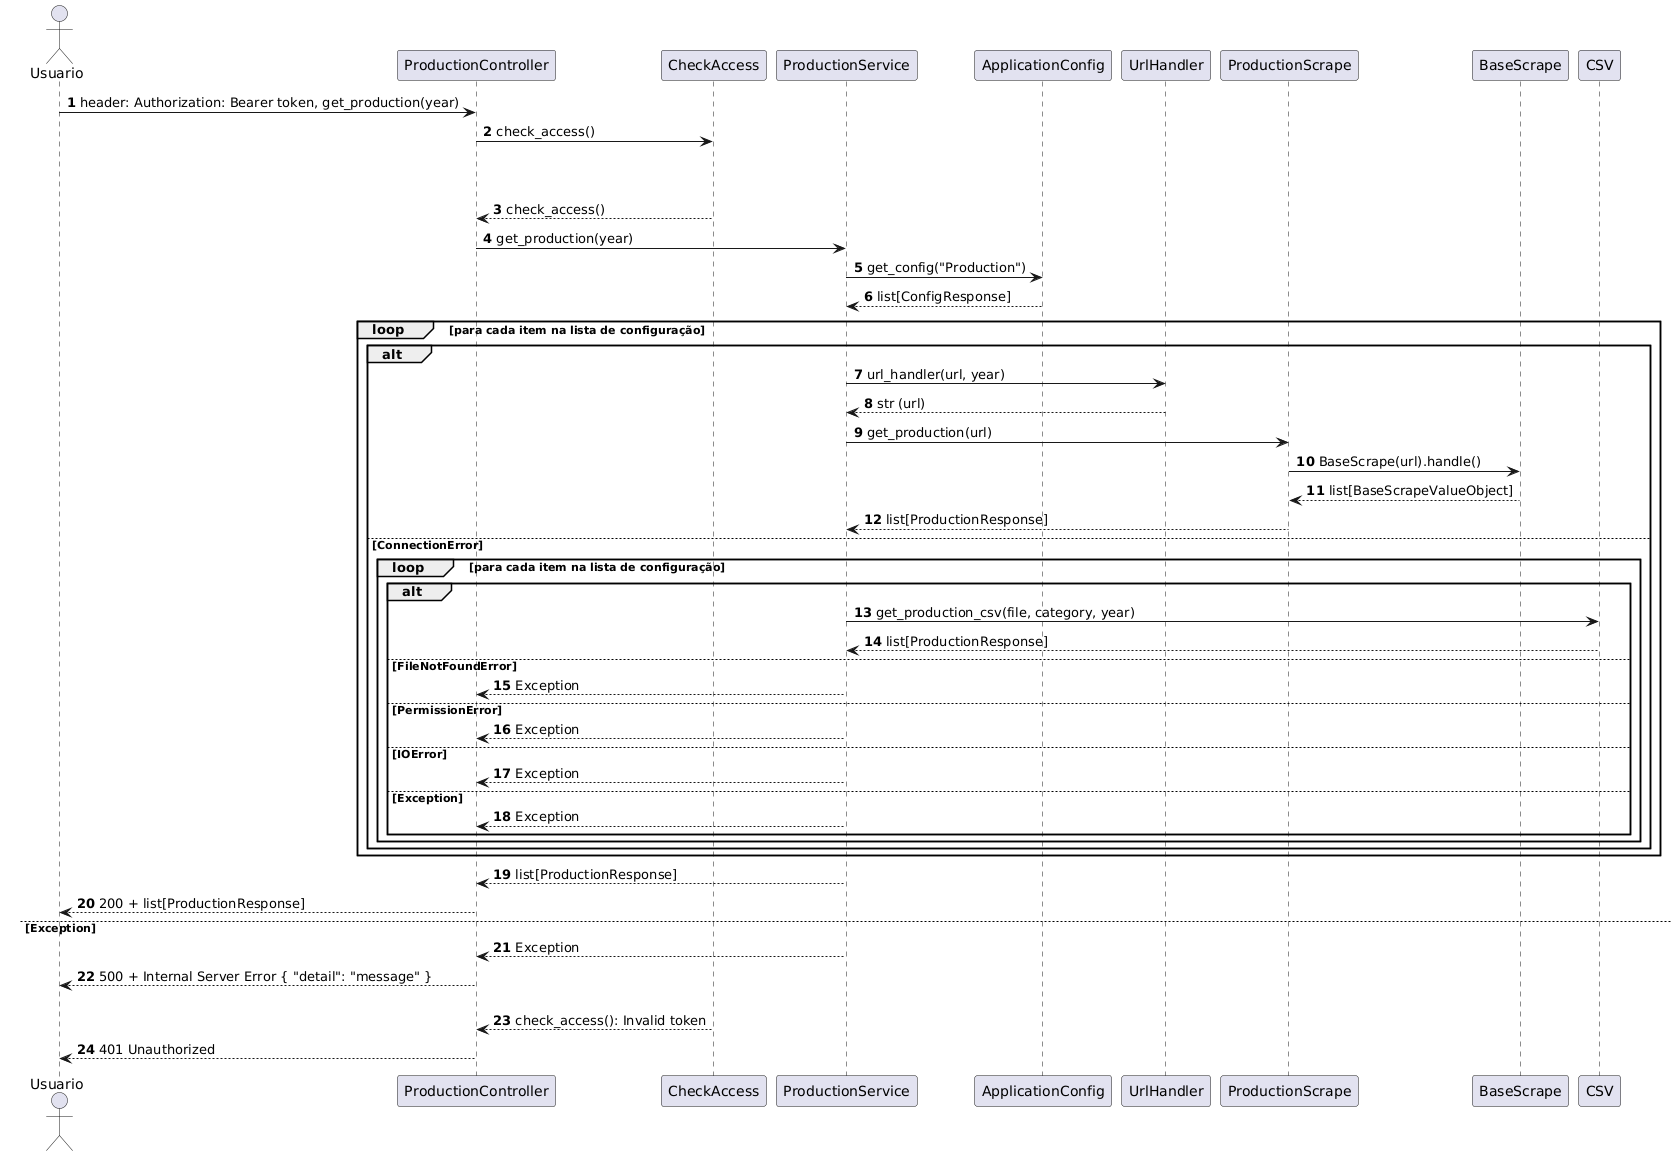

The diagram above was rendered by PlantUML. Its source (embedded in the PNG):
@startuml
autonumber
actor Usuario
participant "ProductionController" as Controller
participant "CheckAccess" as CheckAccess
participant "ProductionService" as Application
participant "ApplicationConfig" as Config
participant "UrlHandler" as UrlHandler
participant "ProductionScrape" as Scrape
participant "BaseScrape" as BaseScrape

'Requisição autenticada
Usuario -> Controller: header: Authorization: Bearer token, get_production(year) 
Controller -> CheckAccess: check_access()

alt Token Válido
    alt 
        CheckAccess --> Controller: check_access()
        Controller -> Application: get_production(year)
        Application -> Config: get_config("Production") 
        Config --> Application: list[ConfigResponse]
        loop para cada item na lista de configuração
            alt
                Application -> UrlHandler: url_handler(url, year)
                UrlHandler --> Application: str (url)
                Application -> Scrape: get_production(url)
                Scrape -> BaseScrape: BaseScrape(url).handle()
                BaseScrape --> Scrape: list[BaseScrapeValueObject]
                Scrape --> Application: list[ProductionResponse]
            else ConnectionError
                loop para cada item na lista de configuração
                    alt
                        Application -> CSV : get_production_csv(file, category, year)
                        CSV --> Application : list[ProductionResponse]
                    else FileNotFoundError
                        Application --> Controller : Exception
                    else PermissionError
                        Application --> Controller : Exception
                    else IOError
                        Application --> Controller : Exception
                    else Exception
                        Application --> Controller : Exception
                    end
                end                
            end
        end
        Application --> Controller: list[ProductionResponse]
        Controller --> Usuario: 200 + list[ProductionResponse]
    else Exception
        Application --> Controller: Exception
        Controller --> Usuario: 500 + Internal Server Error { "detail": "message" }
else Token Inválido
    CheckAccess --> Controller: check_access(): Invalid token
    Controller --> Usuario: 401 Unauthorized
@enduml